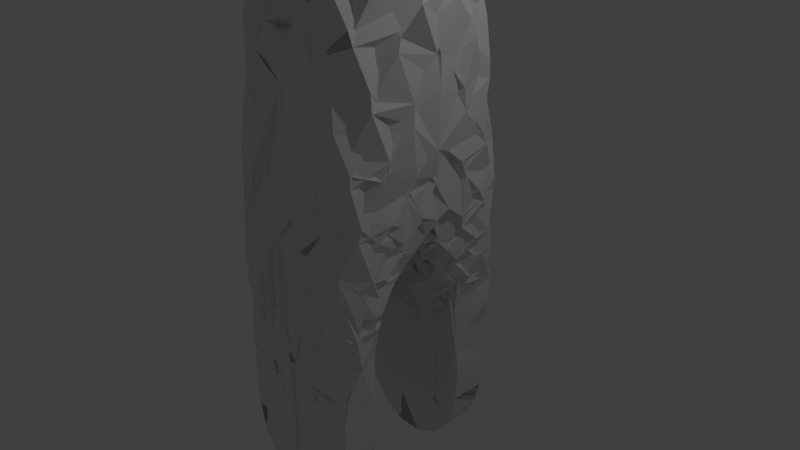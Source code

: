 # Source: treeBranchTwo.blend  (saved by Blender 2.78.0; exported with 4.5.12 LTS)
import bpy
from mathutils import Matrix  # noqa: F401  (used for matrix-valued properties, if any)

bpy.ops.wm.read_factory_settings(use_empty=True)
scene = bpy.context.scene
scene.name = 'Scene'

# ---- collections
col_collection_1 = bpy.data.collections.new('Collection 1'); scene.collection.children.link(col_collection_1)

# ---- materials (node trees are filled in below, after node groups)
mat_material = bpy.data.materials.new('Material')
mat_material.alpha_threshold = 0.0
mat_material.use_transparent_shadow = False
mat_material.roughness = 0.5
mat_material.line_color = (0.0, 0.0, 0.0, 1.0)

# ---- material node trees

# ---- world
world_world = bpy.data.worlds.new('World'); scene.world = world_world
world_world.color = (0.05088, 0.05088, 0.05088)
world_world.use_sun_shadow = False
world_world.sun_shadow_jitter_overblur = 0.0
world_world.cycles.sampling_method = 'MANUAL'

# ---- cameras
cam_camera = bpy.data.cameras.new('Camera')
cam_camera.clip_end = 100.0
cam_camera.lens = 35.0
cam_camera.sensor_width = 32.0
cam_camera.sensor_height = 18.0
cam_camera.ortho_scale = 7.314
cam_camera.dof.focus_distance = 0.0
cam_camera.dof.aperture_fstop = 128.0

# ---- lights
light_lamp = bpy.data.lights.new('Lamp', 'POINT')
light_lamp.transmission_factor = 0.0
light_lamp.cutoff_distance = 30.0
light_lamp.energy = 100.0
light_lamp.shadow_buffer_clip_start = 1.001
light_lamp.shadow_soft_size = 0.1
light_lamp.shadow_maximum_resolution = 0.006
light_lamp.use_absolute_resolution = True

# ---- meshes
me_cube = bpy.data.meshes.new('Cube')
me_cube.from_pydata([(0.7359, 1.0, -0.7359), (0.7359, -1.0, -0.7359), (-0.7359, -1.0, -0.7359), (-0.7359, 1.0, -0.7359), (0.7359, 1.0, -3.06), (0.7359, -1.0, -3.06), (-0.7359, -1.0, -3.06), (-0.7359, 1.0, -3.06), (1.0, 1.0, -1.0), (-1.0, 1.0, -1.0), (1.0, 1.0, 4.578), (1.0, -1.0, -1.0), (-1.0, -1.0, -1.0), (1.0, -1.0, 4.578), (-1.0, -1.0, 4.578), (-1.0, 1.0, 4.578), (1.0, -5.364e-07, 4.578), (2.384e-07, 1.0, 5.024), (-5.364e-07, -1.0, 5.024), (-1.0, 1.788e-07, 4.578), (-1.49e-07, -1.788e-07, 5.024), (1.0, -5.96e-08, 1.525), (1.788e-07, 1.0, -1.504), (0.0, -1.0, -1.0), (-1.0, 2.98e-07, 1.525), (5.96e-08, 1.192e-07, 1.525)], [], [(25, 23, 12, 24), (20, 19, 14, 18), (8, 10, 16, 13, 11, 21), (16, 20, 18, 13), (12, 14, 19, 15, 9, 24), (10, 17, 20, 16), (3, 0, 8, 22, 9), (0, 4, 10, 8), (1, 2, 12, 23, 11), (5, 1, 11, 13), (2, 6, 14, 12), (7, 3, 9, 15), (4, 7, 15, 17, 10), (6, 5, 13, 18, 14), (17, 15, 19, 20), (22, 25, 24, 9), (8, 21, 25, 22), (21, 11, 23, 25)])
me_cube.materials.append(mat_material)
me_cube.use_remesh_preserve_volume = False
me_cube.use_remesh_preserve_attributes = False
me_cube.use_mirror_vertex_groups = False
me_cube.update()

# ---- objects
ob_cube = bpy.data.objects.new('Cube', me_cube)
ob_lamp = bpy.data.objects.new('Lamp', light_lamp)
ob_camera = bpy.data.objects.new('Camera', cam_camera)

# ---- transforms, parenting, visibility, modifiers, constraints
ob_cube.location = (0.0, 0.0, 0.0)
ob_cube.lock_rotations_4d = False
ob_cube.empty_display_type = 'ARROWS'
ob_cube.lineart.crease_threshold = 0.0
_m = ob_cube.modifiers.new('Subsurf', 'SUBSURF')
_m.uv_smooth = 'PRESERVE_CORNERS'
_m.quality = 2
_m.show_only_control_edges = False
_m = ob_cube.modifiers.new('Skin', 'SKIN')
ob_lamp.location = (4.076, 1.005, 5.904)
ob_lamp.rotation_euler = (0.6503, 0.05522, 1.866)
ob_lamp.lock_rotations_4d = False
ob_lamp.empty_display_type = 'ARROWS'
ob_lamp.color = (0.0, 0.0, 0.0, 0.0)
ob_lamp.lineart.crease_threshold = 0.0
ob_camera.location = (7.481, -6.508, 5.344)
ob_camera.rotation_euler = (1.109, 0.0, 0.8149)
ob_camera.lock_rotations_4d = False
ob_camera.empty_display_type = 'ARROWS'
ob_camera.color = (0.0, 0.0, 0.0, 0.0)
ob_camera.display_type = 'WIRE'
ob_camera.lineart.crease_threshold = 0.0

# ---- collection membership
col_collection_1.objects.link(ob_cube)
col_collection_1.objects.link(ob_lamp)
col_collection_1.objects.link(ob_camera)

# ---- scene / render settings (as saved in the file)
scene.camera = ob_camera
scene.frame_start = 1; scene.frame_end = 250; scene.frame_set(1)
scene.render.engine = 'BLENDER_EEVEE_NEXT'
scene.render.resolution_percentage = 50
scene.render.dither_intensity = 0.0
scene.cycles.use_denoising = False
scene.cycles.samples = 128
scene.cycles.sampling_pattern = 'TABULATED_SOBOL'
scene.cycles.light_sampling_threshold = 0.0
scene.cycles.use_adaptive_sampling = False
scene.cycles.use_light_tree = False
scene.cycles.blur_glossy = 0.0
scene.cycles.sample_clamp_indirect = 0.0
scene.view_settings.view_transform = 'Standard'
bpy.context.view_layer.update()

